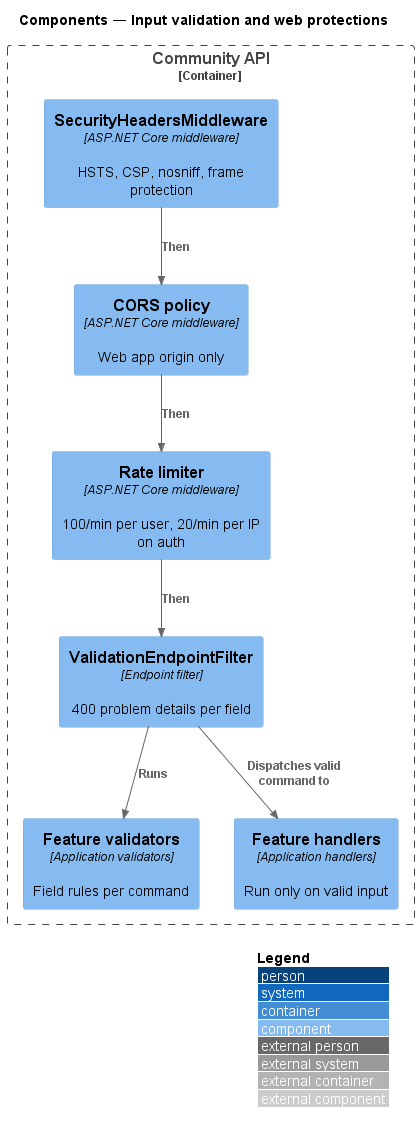

The diagram above was rendered by PlantUML. Its source (embedded in the PNG):
@startuml
!include <C4/C4_Component>
LAYOUT_WITH_LEGEND()
title Components — Input validation and web protections
Container_Boundary(api, "Community API") {
  Component(hdr, "SecurityHeadersMiddleware", "ASP.NET Core middleware", "HSTS, CSP, nosniff, frame protection")
  Component(cors, "CORS policy", "ASP.NET Core middleware", "Web app origin only")
  Component(rl, "Rate limiter", "ASP.NET Core middleware", "100/min per user, 20/min per IP on auth")
  Component(vf, "ValidationEndpointFilter", "Endpoint filter", "400 problem details per field")
  Component(val, "Feature validators", "Application validators", "Field rules per command")
  Component(h, "Feature handlers", "Application handlers", "Run only on valid input")
}
Rel(hdr, cors, "Then")
Rel(cors, rl, "Then")
Rel(rl, vf, "Then")
Rel(vf, val, "Runs")
Rel(vf, h, "Dispatches valid command to")
@enduml